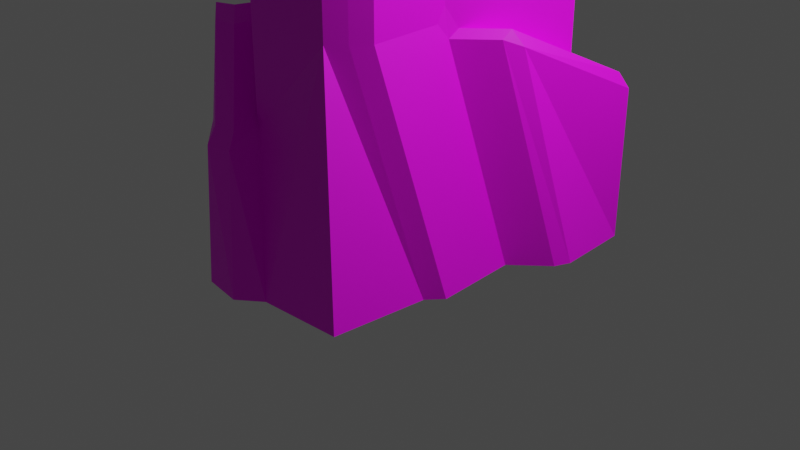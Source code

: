 # Source: Rock2.blend  (saved by Blender 2.90.8; exported with 4.5.12 LTS)
import bpy
from mathutils import Matrix  # noqa: F401  (used for matrix-valued properties, if any)

bpy.ops.wm.read_factory_settings(use_empty=True)
scene = bpy.context.scene
scene.name = 'Scene'

# ---- collections
col_collection = bpy.data.collections.new('Collection'); scene.collection.children.link(col_collection)

# ---- images (referenced by path relative to the original .blend; pixels are not part of the script)
import os
ASSET_DIR = os.environ.get("B2B_ASSET_DIR", "")  # directory of the original .blend (textures are referenced by path, not embedded)
HERE = os.path.dirname(os.path.abspath(__file__))  # packed textures are extracted next to this script under _unpacked/

def load_image(name, relpath, width, height, colorspace="sRGB"):
    """Load a texture the original file referenced (path relative to the .blend, or extracted next to this script)."""
    p = next((c for c in (os.path.join(HERE, relpath), os.path.join(ASSET_DIR, relpath)) if relpath and os.path.exists(c)), "")
    if p:
        img = bpy.data.images.load(p, check_existing=True)
        img.name = name
    else:  # same state as the original file: an image datablock whose file is absent (Cycles renders it pink)
        img = bpy.data.images.new(name, width, height)
        img.source = "FILE"
        img.filepath = "//" + (relpath or name)
    img.colorspace_settings.name = colorspace
    return img
img_texture_rocks_png = load_image('Texture_Rocks.png', 'Texture_Rocks.png', 1024, 1024, 'sRGB')

# ---- materials (node trees are filled in below, after node groups)
mat_texture_rock2 = bpy.data.materials.new('Texture_Rock2')
mat_texture_rock2.use_transparent_shadow = False

# ---- material node trees
mat_texture_rock2.use_nodes = True; mat_texture_rock2.node_tree.nodes.clear()
_N = mat_texture_rock2.node_tree.nodes; _L = mat_texture_rock2.node_tree.links
n0 = _N.new('ShaderNodeBsdfPrincipled'); n0.name = 'Principled BSDF'; n0.location = (10, 300)
n0.distribution = 'GGX'
n0.subsurface_method = 'BURLEY'
n0.inputs[3].default_value = 1.45
n0.inputs[27].default_value = (0.0, 0.0, 0.0, 1.0)
n0.inputs[28].default_value = 1.0
n1 = _N.new('ShaderNodeOutputMaterial'); n1.name = 'Material Output'; n1.location = (300, 300)
n2 = _N.new('ShaderNodeTexImage'); n2.name = 'Image Texture'; n2.location = (-409, 293)
n2.image = img_texture_rocks_png
_L.new(n0.outputs[0], n1.inputs[0])
_L.new(n2.outputs[0], n0.inputs[0])
n1.is_active_output = True

# ---- world
world_world = bpy.data.worlds.new('World'); scene.world = world_world
world_world.use_nodes = True; world_world.node_tree.nodes.clear()
_N = world_world.node_tree.nodes; _L = world_world.node_tree.links
n0 = _N.new('ShaderNodeOutputWorld'); n0.name = 'World Output'; n0.location = (300, 300)
n1 = _N.new('ShaderNodeBackground'); n1.name = 'Background'; n1.location = (10, 300)
n1.inputs[0].default_value = (0.05088, 0.05088, 0.05088, 1.0)
_L.new(n1.outputs[0], n0.inputs[0])
n0.is_active_output = True
world_world.color = (0.05088, 0.05088, 0.05088)
world_world.use_sun_shadow = False
world_world.sun_shadow_jitter_overblur = 0.0

# ---- cameras
cam_camera = bpy.data.cameras.new('Camera')
cam_camera.clip_end = 100.0
cam_camera.ortho_scale = 7.314

# ---- lights
light_light = bpy.data.lights.new('Light', 'POINT')
light_light.transmission_factor = 0.0
light_light.energy = 1000.0
light_light.shadow_soft_size = 0.1
light_light.shadow_maximum_resolution = 0.006
light_light.use_absolute_resolution = True

# ---- meshes
me_cube_048 = bpy.data.meshes.new('Cube.048')
me_cube_048.from_pydata([(-1.994, 1.476, 0.0001029), (-1.574, 0.9581, 3.089), (1.179, 1.035, 3.089), (-0.6635, -1.111, 3.31), (1.331, -0.9594, 0.0001029), (0.9299, -1.419, 3.213), (-1.859, 1.625, 0.0001027), (-1.439, 1.107, 2.845), (1.023, 1.162, 2.845), (1.328, 0.8996, 2.845), (1.057, -1.263, 3.093), (1.458, -0.8032, 0.0001025), (1.258, -1.929, 0.0001025), (0.7947, -1.568, 2.846), (-0.5073, -1.238, 2.845), (-0.8124, -0.9755, 3.066), (-1.701, 0.802, 2.845), (-2.121, 1.32, 0.0001027), (0.7732, -1.284, 3.443), (1.045, 0.8781, 3.319), (-0.6581, 0.7489, 3.319), (-0.5289, -0.954, 3.319), (0.1822, 0.9592, 3.089), (-0.06721, -1.495, 3.213), (-0.248, 1.615, 0.0001027), (0.1718, 1.097, 2.845), (0.4064, -1.993, 0.0001025), (-0.05675, -1.632, 2.846), (-0.07828, -1.349, 3.443), (0.1933, 0.8135, 3.319), (0.8542, -0.4217, 3.336), (-0.7392, -0.1136, 3.31), (1.393, 0.04821, 0.0001025), (0.9921, -0.4112, 3.093), (-1.636, -0.04947, 0.0001025), (0.7085, -0.4327, 3.519), (-0.5935, -0.1026, 3.319), (-0.1429, -0.4974, 3.519), (-1.574, 0.9581, 1.423), (1.179, 1.035, 1.423), (0.9299, -1.419, 2.328), (-0.6635, -1.111, 2.311), (-1.439, 1.107, 1.423), (1.023, 1.162, 1.423), (1.328, 0.8996, 1.681), (1.057, -1.263, 2.328), (0.7947, -1.568, 2.328), (-0.5073, -1.238, 2.201), (-0.8124, -0.9755, 2.201), (-1.701, 0.802, 1.423), (-0.9345, -1.484, -0.002361), (-0.7783, -1.611, 0.0001025), (-1.083, -1.349, 0.0001025), (-1.907, -0.4227, 0.0001025), (-0.2265, -2.129, 0.0001025), (1.579, 1.415, 0.0001029), (1.423, 1.542, 0.0001025), (1.728, 1.28, 0.0001025), (-0.1202, -1.577, 1.417), (-0.01832, -1.662, 1.299), (0.01369, -1.627, 1.492), (-0.05675, -1.632, 1.556), (-1.636, -0.04947, 1.283), (-1.579, -0.1139, 1.423), (-1.636, -0.04947, 1.562), (-1.643, 0.03419, 1.423), (-0.9345, -1.484, 1.283), (-0.886, -1.415, 2.319), (-0.7783, -1.611, 1.284), (-0.7298, -1.541, 2.209), (-1.083, -1.349, 1.283), (-1.035, -1.279, 2.209), (-0.3427, -1.881, 1.425), (-0.2979, -2.005, 1.281), (-1.801, -0.4176, 1.431), (-1.907, -0.4227, 1.283), (0.2994, 1.107, 1.107), (0.1317, 1.147, 0.9514), (0.08504, 1.098, 1.072), (0.1718, 1.097, 1.198), (1.017, -0.3824, 2.182), (1.028, -0.2706, 2.258), (0.9921, -0.4112, 2.474), (0.9987, -0.4985, 2.328), (1.579, 1.415, 1.267), (1.505, 1.345, 1.423), (1.423, 1.542, 1.268), (1.349, 1.471, 1.423), (1.728, 1.28, 1.524), (1.654, 1.209, 1.681), (1.786, 0.5196, 0.0001025), (1.724, 0.3629, 0.0001025), (0.08823, 1.935, 0.0001027), (0.2569, 1.958, 0.0001027), (0.4679, 1.467, 0.9514), (0.624, 1.416, 1.107), (0.6245, 1.547, 0.971), (1.348, -0.06779, 2.182), (1.447, 0.1046, 2.106), (1.352, 0.03772, 2.258), (-1.636, -0.04947, 2.352), (-1.439, -0.2707, 3.066), (-1.345, -0.07033, 3.145), (-1.659, 0.2458, 2.845), (-1.823, -0.1909, 0.0001029), (0.18, -2.177, 0.0001029), (-1.823, -0.1909, 1.283), (-1.732, -0.224, 1.427), (-0.1055, -1.855, 1.421), (-0.02366, -1.972, 1.29), (-0.5371, -1.477, 2.205), (-0.8773, -1.185, 2.205), (-0.7113, -1.336, 2.315)], [], [(42, 7, 25, 79, 78), (44, 9, 33, 82, 81), (46, 13, 27, 61, 60), (37, 29, 20, 36), (38, 1, 7, 42), (22, 2, 8, 25), (80, 32, 91, 97), (39, 2, 9, 44), (30, 5, 10, 33), (40, 4, 11, 45), (40, 5, 13, 46), (23, 3, 14, 27), (66, 50, 51, 68), (41, 3, 15, 48), (48, 15, 101, 100, 64, 63), (38, 0, 17, 49), (30, 2, 19, 35), (22, 1, 20, 29), (31, 3, 21, 36), (23, 5, 18, 28), (3, 23, 28, 21), (2, 22, 29, 19), (5, 23, 27, 13), (1, 22, 25, 7), (35, 19, 29, 37), (108, 110, 69, 72), (76, 43, 87, 95), (18, 35, 37, 28), (1, 31, 36, 20), (5, 30, 35, 18), (31, 1, 16, 103, 102), (2, 30, 33, 9), (28, 37, 36, 21), (34, 62, 65, 49, 17), (39, 44, 89, 85), (83, 82, 33, 10, 45), (50, 66, 70, 52), (76, 79, 25, 8, 43), (58, 61, 27, 14, 47), (1, 38, 49, 16), (3, 41, 47, 14), (4, 40, 46, 12), (5, 40, 45, 10), (2, 39, 43, 8), (0, 38, 42, 6), (111, 107, 74, 71), (44, 81, 99, 89), (93, 96, 86, 56), (54, 73, 68, 51), (110, 112, 67, 69), (52, 70, 75, 53), (12, 46, 60, 59, 26), (3, 31, 102, 101, 15), (112, 111, 71, 67), (106, 104, 53, 75), (55, 84, 88, 57), (43, 39, 85, 87), (57, 88, 98, 90), (32, 80, 83, 45, 11), (84, 55, 56, 86), (6, 42, 78, 77, 24), (58, 59, 60, 61), (62, 63, 64, 65), (71, 74, 75, 70), (67, 71, 70, 66), (66, 68, 69, 67), (72, 69, 68, 73), (106, 75, 74, 107), (108, 72, 73, 109), (105, 109, 73, 54), (76, 77, 78, 79), (80, 81, 82, 83), (94, 95, 96), (97, 98, 99), (96, 93, 92, 94), (97, 91, 90, 98), (89, 99, 98, 88), (85, 89, 88, 84), (84, 86, 87, 85), (95, 87, 86, 96), (99, 81, 80, 97), (94, 77, 76, 95), (24, 77, 94, 92), (100, 101, 102, 103), (65, 64, 100, 103, 16, 49), (26, 59, 109, 105), (58, 108, 109, 59), (62, 106, 107, 63), (62, 34, 104, 106), (41, 48, 111, 112), (47, 41, 112, 110), (48, 63, 107, 111), (58, 47, 110, 108)])
_uv = me_cube_048.uv_layers.new(name='UVMap')
_uv.uv.foreach_set('vector', [0.8008, 0.2812, 0.6953, 0.4277, 0.5859, 0.3652, 0.6543, 0.2188, 0.666, 0.207, 0.5215, 0.2578, 0.5117, 0.3457, 0.4375, 0.4102, 0.418, 0.375, 0.4219, 0.3535, 0.3301, 0.4434, 0.3594, 0.457, 0.3379, 0.5098, 0.2422, 0.5059, 0.2383, 0.5, 0.4531, 0.5234, 0.5527, 0.4062, 0.6016, 0.4453, 0.5254, 0.5234, 0.8184, 0.291, 0.6914, 0.4609, 0.6953, 0.4277, 0.8008, 0.2812, 0.5684, 0.3867, 0.5195, 0.3555, 0.5371, 0.3438, 0.5859, 0.3652, 0.4121, 0.3555, 0.3438, 0.1719, 0.3848, 0.1367, 0.4336, 0.3125, 0.541, 0.2344, 0.5195, 0.3555, 0.5117, 0.3457, 0.5215, 0.2578, 0.4434, 0.4277, 0.3848, 0.4551, 0.3867, 0.4395, 0.4375, 0.4102, 0.3418, 0.4277, 0.2461, 0.2598, 0.2598, 0.2422, 0.3535, 0.4141, 0.3418, 0.4277, 0.3848, 0.4551, 0.3594, 0.457, 0.3301, 0.4434, 0.3613, 0.5137, 0.373, 0.5586, 0.334, 0.5527, 0.3379, 0.5098, 0.1719, 0.6094, 0.04492, 0.627, 0.04688, 0.6055, 0.1738, 0.5918, 0.2793, 0.5898, 0.373, 0.5586, 0.3574, 0.582, 0.2715, 0.6133, 0.2715, 0.6133, 0.3574, 0.582, 0.3613, 0.6562, 0.3047, 0.7129, 0.2246, 0.75, 0.209, 0.75, 0.2441, 0.8594, 0.1035, 0.9863, 0.0918, 0.9688, 0.2363, 0.8418, 0.4434, 0.4277, 0.5195, 0.3555, 0.5156, 0.375, 0.4453, 0.4434, 0.5684, 0.3867, 0.6914, 0.4609, 0.6016, 0.4453, 0.5527, 0.4062, 0.4297, 0.6113, 0.373, 0.5586, 0.3887, 0.5508, 0.4434, 0.6016, 0.3613, 0.5137, 0.3848, 0.4551, 0.3945, 0.4609, 0.3809, 0.5137, 0.373, 0.5586, 0.3613, 0.5137, 0.3809, 0.5137, 0.3887, 0.5508, 0.5195, 0.3555, 0.5684, 0.3867, 0.5527, 0.4062, 0.5156, 0.375, 0.3848, 0.4551, 0.3613, 0.5137, 0.3379, 0.5098, 0.3594, 0.457, 0.6914, 0.4609, 0.5684, 0.3867, 0.5859, 0.3652, 0.6953, 0.4277, 0.4453, 0.4434, 0.5156, 0.375, 0.5527, 0.4062, 0.4531, 0.5234, 0.2031, 0.5234, 0.252, 0.5703, 0.2422, 0.584, 0.1953, 0.5469, 0.6465, 0.207, 0.5605, 0.2285, 0.5469, 0.2012, 0.6133, 0.1855, 0.3945, 0.4609, 0.4453, 0.4434, 0.4531, 0.5234, 0.3809, 0.5137, 0.6914, 0.4609, 0.5371, 0.5312, 0.5254, 0.5234, 0.6016, 0.4453, 0.3848, 0.4551, 0.4434, 0.4277, 0.4453, 0.4434, 0.3945, 0.4609, 0.4297, 0.6113, 0.4023, 0.752, 0.3691, 0.752, 0.3574, 0.7129, 0.3789, 0.6641, 0.5195, 0.3555, 0.4434, 0.4277, 0.4375, 0.4102, 0.5117, 0.3457, 0.3809, 0.5137, 0.4531, 0.5234, 0.4434, 0.6016, 0.3887, 0.5508, 0.06641, 0.8379, 0.1953, 0.7656, 0.2109, 0.7656, 0.2363, 0.8418, 0.0918, 0.9688, 0.541, 0.2344, 0.5215, 0.2578, 0.5117, 0.2266, 0.5293, 0.209, 0.4082, 0.3711, 0.418, 0.375, 0.4375, 0.4102, 0.3867, 0.4395, 0.3535, 0.4141, 0.04492, 0.627, 0.1719, 0.6094, 0.1719, 0.627, 0.04102, 0.6504, 0.6465, 0.207, 0.6543, 0.2188, 0.5859, 0.3652, 0.5371, 0.3438, 0.5605, 0.2285, 0.2266, 0.5137, 0.2422, 0.5059, 0.3379, 0.5098, 0.334, 0.5527, 0.2734, 0.5645, 0.4023, 0.752, 0.2441, 0.8594, 0.2363, 0.8418, 0.3691, 0.752, 0.373, 0.5586, 0.2793, 0.5898, 0.2734, 0.5645, 0.334, 0.5527, 0.2461, 0.2598, 0.3418, 0.4277, 0.3301, 0.4434, 0.1621, 0.3457, 0.3848, 0.4551, 0.3418, 0.4277, 0.3535, 0.4141, 0.3867, 0.4395, 0.5195, 0.3555, 0.541, 0.2344, 0.5605, 0.2285, 0.5371, 0.3438, 0.9375, 0.1191, 0.8184, 0.291, 0.8008, 0.2812, 0.918, 0.1094, 0.2559, 0.6055, 0.1953, 0.7383, 0.1875, 0.7246, 0.2422, 0.6113, 0.5215, 0.2578, 0.4219, 0.3535, 0.4453, 0.3105, 0.5117, 0.2266, 0.6934, 0.05469, 0.6191, 0.166, 0.541, 0.1875, 0.541, 0.07227, 0.07422, 0.5137, 0.1816, 0.5391, 0.1738, 0.5918, 0.04688, 0.6055, 0.252, 0.5703, 0.2559, 0.5879, 0.2461, 0.5938, 0.2422, 0.584, 0.04102, 0.6504, 0.1719, 0.627, 0.1719, 0.7344, 0.05273, 0.7969, 0.1621, 0.3457, 0.3301, 0.4434, 0.2383, 0.5, 0.2188, 0.502, 0.1191, 0.4355, 0.373, 0.5586, 0.4297, 0.6113, 0.3789, 0.6641, 0.3613, 0.6562, 0.3574, 0.582, 0.2559, 0.5879, 0.2559, 0.6055, 0.2422, 0.6113, 0.2461, 0.5938, 0.1797, 0.75, 0.0625, 0.8184, 0.05273, 0.7969, 0.1719, 0.7344, 0.5234, 0.07617, 0.5254, 0.1953, 0.5117, 0.2168, 0.502, 0.08398, 0.5605, 0.2285, 0.541, 0.2344, 0.5293, 0.209, 0.5469, 0.2012, 0.502, 0.08398, 0.5117, 0.2168, 0.4453, 0.2949, 0.3984, 0.127, 0.3438, 0.1719, 0.4121, 0.3555, 0.4082, 0.3711, 0.3535, 0.4141, 0.2598, 0.2422, 0.5254, 0.1953, 0.5234, 0.07617, 0.541, 0.07227, 0.541, 0.1875, 0.918, 0.1094, 0.8008, 0.2812, 0.666, 0.207, 0.666, 0.1953, 0.75, 0.08008, 0.2266, 0.5137, 0.2188, 0.502, 0.2383, 0.5, 0.2422, 0.5059, 0.1953, 0.7656, 0.209, 0.75, 0.2246, 0.75, 0.2109, 0.7656, 0.2422, 0.6113, 0.1875, 0.7246, 0.1719, 0.7344, 0.1719, 0.627, 0.2461, 0.5938, 0.2422, 0.6113, 0.1719, 0.627, 0.1719, 0.6094, 0.1719, 0.6094, 0.1738, 0.5918, 0.2422, 0.584, 0.2461, 0.5938, 0.1953, 0.5469, 0.2422, 0.584, 0.1738, 0.5918, 0.1816, 0.5391, 0.1797, 0.75, 0.1719, 0.7344, 0.1875, 0.7246, 0.1953, 0.7383, 0.2031, 0.5234, 0.1953, 0.5469, 0.1816, 0.5391, 0.1914, 0.5176, 0.09961, 0.4668, 0.1914, 0.5176, 0.1816, 0.5391, 0.07422, 0.5137, 0.6465, 0.207, 0.666, 0.1953, 0.666, 0.207, 0.6543, 0.2188, 0.4121, 0.3555, 0.4219, 0.3535, 0.418, 0.375, 0.4082, 0.3711, 0.6328, 0.1699, 0.6133, 0.1855, 0.6191, 0.166, 0.4336, 0.3125, 0.4453, 0.2949, 0.4453, 0.3105, 0.6191, 0.166, 0.6934, 0.05469, 0.7109, 0.05469, 0.6328, 0.1699, 0.4336, 0.3125, 0.3848, 0.1367, 0.3984, 0.127, 0.4453, 0.2949, 0.5117, 0.2266, 0.4453, 0.3105, 0.4453, 0.2949, 0.5117, 0.2168, 0.5293, 0.209, 0.5117, 0.2266, 0.5117, 0.2168, 0.5254, 0.1953, 0.5254, 0.1953, 0.541, 0.1875, 0.5469, 0.2012, 0.5293, 0.209, 0.6133, 0.1855, 0.5469, 0.2012, 0.541, 0.1875, 0.6191, 0.166, 0.4453, 0.3105, 0.4219, 0.3535, 0.4121, 0.3555, 0.4336, 0.3125, 0.6328, 0.1699, 0.666, 0.1953, 0.6465, 0.207, 0.6133, 0.1855, 0.75, 0.08008, 0.666, 0.1953, 0.6328, 0.1699, 0.7109, 0.05469, 0.3047, 0.7129, 0.3613, 0.6562, 0.3789, 0.6641, 0.3574, 0.7129, 0.2109, 0.7656, 0.2246, 0.75, 0.3047, 0.7129, 0.3574, 0.7129, 0.3691, 0.752, 0.2363, 0.8418, 0.1191, 0.4355, 0.2188, 0.502, 0.1914, 0.5176, 0.09961, 0.4668, 0.2266, 0.5137, 0.2031, 0.5234, 0.1914, 0.5176, 0.2188, 0.502, 0.1953, 0.7656, 0.1797, 0.75, 0.1953, 0.7383, 0.209, 0.75, 0.1953, 0.7656, 0.06641, 0.8379, 0.0625, 0.8184, 0.1797, 0.75, 0.2793, 0.5898, 0.2715, 0.6133, 0.2559, 0.6055, 0.2559, 0.5879, 0.2734, 0.5645, 0.2793, 0.5898, 0.2559, 0.5879, 0.252, 0.5703, 0.2715, 0.6133, 0.209, 0.75, 0.1953, 0.7383, 0.2559, 0.6055, 0.2266, 0.5137, 0.2734, 0.5645, 0.252, 0.5703, 0.2031, 0.5234])
_uv.active_render = True
_uv = me_cube_048.uv_layers.new(name='UVMap.001')
_uv.uv.foreach_set('vector', [0.8008, 0.2812, 0.6953, 0.4277, 0.5859, 0.3652, 0.6543, 0.2188, 0.666, 0.207, 0.5215, 0.2578, 0.5117, 0.3457, 0.4375, 0.4102, 0.418, 0.375, 0.4219, 0.3535, 0.3301, 0.4434, 0.3594, 0.457, 0.3379, 0.5098, 0.2422, 0.5059, 0.2383, 0.5, 0.4531, 0.5234, 0.5527, 0.4062, 0.6016, 0.4453, 0.5254, 0.5234, 0.8184, 0.291, 0.6914, 0.4609, 0.6953, 0.4277, 0.8008, 0.2812, 0.5684, 0.3867, 0.5195, 0.3555, 0.5371, 0.3438, 0.5859, 0.3652, 0.4121, 0.3555, 0.3438, 0.1719, 0.3848, 0.1367, 0.4336, 0.3125, 0.541, 0.2344, 0.5195, 0.3555, 0.5117, 0.3457, 0.5215, 0.2578, 0.4434, 0.4277, 0.3848, 0.4551, 0.3867, 0.4395, 0.4375, 0.4102, 0.3418, 0.4277, 0.2461, 0.2598, 0.2598, 0.2422, 0.3535, 0.4141, 0.3418, 0.4277, 0.3848, 0.4551, 0.3594, 0.457, 0.3301, 0.4434, 0.3613, 0.5137, 0.373, 0.5586, 0.334, 0.5527, 0.3379, 0.5098, 0.1719, 0.6094, 0.04492, 0.627, 0.04688, 0.6055, 0.1738, 0.5918, 0.2793, 0.5898, 0.373, 0.5586, 0.3574, 0.582, 0.2715, 0.6133, 0.2715, 0.6133, 0.3574, 0.582, 0.3613, 0.6562, 0.3047, 0.7129, 0.2246, 0.75, 0.209, 0.75, 0.2441, 0.8594, 0.1035, 0.9863, 0.0918, 0.9688, 0.2363, 0.8418, 0.4434, 0.4277, 0.5195, 0.3555, 0.5156, 0.375, 0.4453, 0.4434, 0.5684, 0.3867, 0.6914, 0.4609, 0.6016, 0.4453, 0.5527, 0.4062, 0.4297, 0.6113, 0.373, 0.5586, 0.3887, 0.5508, 0.4434, 0.6016, 0.3613, 0.5137, 0.3848, 0.4551, 0.3945, 0.4609, 0.3809, 0.5137, 0.373, 0.5586, 0.3613, 0.5137, 0.3809, 0.5137, 0.3887, 0.5508, 0.5195, 0.3555, 0.5684, 0.3867, 0.5527, 0.4062, 0.5156, 0.375, 0.3848, 0.4551, 0.3613, 0.5137, 0.3379, 0.5098, 0.3594, 0.457, 0.6914, 0.4609, 0.5684, 0.3867, 0.5859, 0.3652, 0.6953, 0.4277, 0.4453, 0.4434, 0.5156, 0.375, 0.5527, 0.4062, 0.4531, 0.5234, 0.2031, 0.5234, 0.252, 0.5703, 0.2422, 0.584, 0.1953, 0.5469, 0.6465, 0.207, 0.5605, 0.2285, 0.5469, 0.2012, 0.6133, 0.1855, 0.3945, 0.4609, 0.4453, 0.4434, 0.4531, 0.5234, 0.3809, 0.5137, 0.6914, 0.4609, 0.5371, 0.5312, 0.5254, 0.5234, 0.6016, 0.4453, 0.3848, 0.4551, 0.4434, 0.4277, 0.4453, 0.4434, 0.3945, 0.4609, 0.4297, 0.6113, 0.4023, 0.752, 0.3691, 0.752, 0.3574, 0.7129, 0.3789, 0.6641, 0.5195, 0.3555, 0.4434, 0.4277, 0.4375, 0.4102, 0.5117, 0.3457, 0.3809, 0.5137, 0.4531, 0.5234, 0.4434, 0.6016, 0.3887, 0.5508, 0.06641, 0.8379, 0.1953, 0.7656, 0.2109, 0.7656, 0.2363, 0.8418, 0.0918, 0.9688, 0.541, 0.2344, 0.5215, 0.2578, 0.5117, 0.2266, 0.5293, 0.209, 0.4082, 0.3711, 0.418, 0.375, 0.4375, 0.4102, 0.3867, 0.4395, 0.3535, 0.4141, 0.04492, 0.627, 0.1719, 0.6094, 0.1719, 0.627, 0.04102, 0.6504, 0.6465, 0.207, 0.6543, 0.2188, 0.5859, 0.3652, 0.5371, 0.3438, 0.5605, 0.2285, 0.2266, 0.5137, 0.2422, 0.5059, 0.3379, 0.5098, 0.334, 0.5527, 0.2734, 0.5645, 0.4023, 0.752, 0.2441, 0.8594, 0.2363, 0.8418, 0.3691, 0.752, 0.373, 0.5586, 0.2793, 0.5898, 0.2734, 0.5645, 0.334, 0.5527, 0.2461, 0.2598, 0.3418, 0.4277, 0.3301, 0.4434, 0.1621, 0.3457, 0.3848, 0.4551, 0.3418, 0.4277, 0.3535, 0.4141, 0.3867, 0.4395, 0.5195, 0.3555, 0.541, 0.2344, 0.5605, 0.2285, 0.5371, 0.3438, 0.9375, 0.1191, 0.8184, 0.291, 0.8008, 0.2812, 0.918, 0.1094, 0.2559, 0.6055, 0.1953, 0.7383, 0.1875, 0.7246, 0.2422, 0.6113, 0.5215, 0.2578, 0.4219, 0.3535, 0.4453, 0.3105, 0.5117, 0.2266, 0.6934, 0.05469, 0.6191, 0.166, 0.541, 0.1875, 0.541, 0.07227, 0.07422, 0.5137, 0.1816, 0.5391, 0.1738, 0.5918, 0.04688, 0.6055, 0.252, 0.5703, 0.2559, 0.5879, 0.2461, 0.5938, 0.2422, 0.584, 0.04102, 0.6504, 0.1719, 0.627, 0.1719, 0.7344, 0.05273, 0.7969, 0.1621, 0.3457, 0.3301, 0.4434, 0.2383, 0.5, 0.2188, 0.502, 0.1191, 0.4355, 0.373, 0.5586, 0.4297, 0.6113, 0.3789, 0.6641, 0.3613, 0.6562, 0.3574, 0.582, 0.2559, 0.5879, 0.2559, 0.6055, 0.2422, 0.6113, 0.2461, 0.5938, 0.1797, 0.75, 0.0625, 0.8184, 0.05273, 0.7969, 0.1719, 0.7344, 0.5234, 0.07617, 0.5254, 0.1953, 0.5117, 0.2168, 0.502, 0.08398, 0.5605, 0.2285, 0.541, 0.2344, 0.5293, 0.209, 0.5469, 0.2012, 0.502, 0.08398, 0.5117, 0.2168, 0.4453, 0.2949, 0.3984, 0.127, 0.3438, 0.1719, 0.4121, 0.3555, 0.4082, 0.3711, 0.3535, 0.4141, 0.2598, 0.2422, 0.5254, 0.1953, 0.5234, 0.07617, 0.541, 0.07227, 0.541, 0.1875, 0.918, 0.1094, 0.8008, 0.2812, 0.666, 0.207, 0.666, 0.1953, 0.75, 0.08008, 0.2266, 0.5137, 0.2188, 0.502, 0.2383, 0.5, 0.2422, 0.5059, 0.1953, 0.7656, 0.209, 0.75, 0.2246, 0.75, 0.2109, 0.7656, 0.2422, 0.6113, 0.1875, 0.7246, 0.1719, 0.7344, 0.1719, 0.627, 0.2461, 0.5938, 0.2422, 0.6113, 0.1719, 0.627, 0.1719, 0.6094, 0.1719, 0.6094, 0.1738, 0.5918, 0.2422, 0.584, 0.2461, 0.5938, 0.1953, 0.5469, 0.2422, 0.584, 0.1738, 0.5918, 0.1816, 0.5391, 0.1797, 0.75, 0.1719, 0.7344, 0.1875, 0.7246, 0.1953, 0.7383, 0.2031, 0.5234, 0.1953, 0.5469, 0.1816, 0.5391, 0.1914, 0.5176, 0.09961, 0.4668, 0.1914, 0.5176, 0.1816, 0.5391, 0.07422, 0.5137, 0.6465, 0.207, 0.666, 0.1953, 0.666, 0.207, 0.6543, 0.2188, 0.4121, 0.3555, 0.4219, 0.3535, 0.418, 0.375, 0.4082, 0.3711, 0.6328, 0.1699, 0.6133, 0.1855, 0.6191, 0.166, 0.4336, 0.3125, 0.4453, 0.2949, 0.4453, 0.3105, 0.6191, 0.166, 0.6934, 0.05469, 0.7109, 0.05469, 0.6328, 0.1699, 0.4336, 0.3125, 0.3848, 0.1367, 0.3984, 0.127, 0.4453, 0.2949, 0.5117, 0.2266, 0.4453, 0.3105, 0.4453, 0.2949, 0.5117, 0.2168, 0.5293, 0.209, 0.5117, 0.2266, 0.5117, 0.2168, 0.5254, 0.1953, 0.5254, 0.1953, 0.541, 0.1875, 0.5469, 0.2012, 0.5293, 0.209, 0.6133, 0.1855, 0.5469, 0.2012, 0.541, 0.1875, 0.6191, 0.166, 0.4453, 0.3105, 0.4219, 0.3535, 0.4121, 0.3555, 0.4336, 0.3125, 0.6328, 0.1699, 0.666, 0.1953, 0.6465, 0.207, 0.6133, 0.1855, 0.75, 0.08008, 0.666, 0.1953, 0.6328, 0.1699, 0.7109, 0.05469, 0.3047, 0.7129, 0.3613, 0.6562, 0.3789, 0.6641, 0.3574, 0.7129, 0.2109, 0.7656, 0.2246, 0.75, 0.3047, 0.7129, 0.3574, 0.7129, 0.3691, 0.752, 0.2363, 0.8418, 0.1191, 0.4355, 0.2188, 0.502, 0.1914, 0.5176, 0.09961, 0.4668, 0.2266, 0.5137, 0.2031, 0.5234, 0.1914, 0.5176, 0.2188, 0.502, 0.1953, 0.7656, 0.1797, 0.75, 0.1953, 0.7383, 0.209, 0.75, 0.1953, 0.7656, 0.06641, 0.8379, 0.0625, 0.8184, 0.1797, 0.75, 0.2793, 0.5898, 0.2715, 0.6133, 0.2559, 0.6055, 0.2559, 0.5879, 0.2734, 0.5645, 0.2793, 0.5898, 0.2559, 0.5879, 0.252, 0.5703, 0.2715, 0.6133, 0.209, 0.75, 0.1953, 0.7383, 0.2559, 0.6055, 0.2266, 0.5137, 0.2734, 0.5645, 0.252, 0.5703, 0.2031, 0.5234])
me_cube_048.materials.append(mat_texture_rock2)
me_cube_048.use_remesh_fix_poles = True
me_cube_048.use_remesh_preserve_attributes = False
me_cube_048.use_mirror_vertex_groups = False
me_cube_048.update()

# ---- objects
ob_light = bpy.data.objects.new('Light', light_light)
ob_camera = bpy.data.objects.new('Camera', cam_camera)
ob_rock2 = bpy.data.objects.new('Rock2', me_cube_048)

# ---- transforms, parenting, visibility, modifiers, constraints
ob_light.location = (4.076, 1.005, 5.904)
ob_light.rotation_euler = (0.6503, 0.05522, 1.866)
ob_light.lock_rotations_4d = False
ob_light.empty_display_type = 'ARROWS'
ob_light.color = (0.0, 0.0, 0.0, 0.0)
ob_light.lineart.crease_threshold = 0.0
ob_camera.location = (7.359, -6.926, 4.958)
ob_camera.rotation_euler = (1.109, 0.0, 0.8149)
ob_camera.lock_rotations_4d = False
ob_camera.empty_display_type = 'ARROWS'
ob_camera.color = (0.0, 0.0, 0.0, 0.0)
ob_camera.display_type = 'WIRE'
ob_camera.lineart.crease_threshold = 0.0
ob_rock2.location = (0.0, 0.0, 0.0)
ob_rock2.lineart.crease_threshold = 0.0

# ---- collection membership
col_collection.objects.link(ob_light)
col_collection.objects.link(ob_camera)
col_collection.objects.link(ob_rock2)

# ---- scene / render settings (as saved in the file)
scene.camera = ob_camera
scene.frame_start = 1; scene.frame_end = 250; scene.frame_set(1)
scene.render.engine = 'BLENDER_EEVEE_NEXT'
scene.cycles.use_denoising = False
scene.cycles.samples = 128
scene.cycles.sampling_pattern = 'TABULATED_SOBOL'
scene.cycles.use_adaptive_sampling = False
scene.cycles.use_light_tree = False
scene.view_settings.view_transform = 'Filmic'
bpy.context.view_layer.update()
